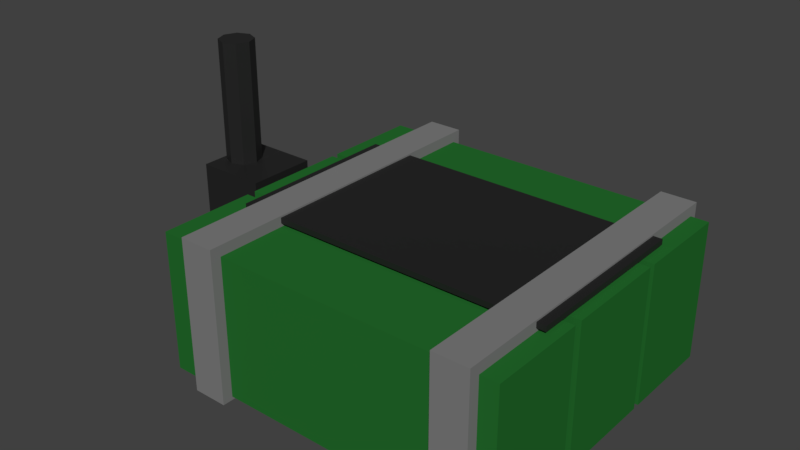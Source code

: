 # Source: C4_test.blend  (saved by Blender 2.82.7; exported with 4.5.12 LTS)
import bpy
from mathutils import Matrix  # noqa: F401  (used for matrix-valued properties, if any)

bpy.ops.wm.read_factory_settings(use_empty=True)
scene = bpy.context.scene
scene.name = 'Scene'

# ---- materials (node trees are filled in below, after node groups)
mat_black_metal_001 = bpy.data.materials.new('Black Metal.001')
mat_black_metal_001.diffuse_color = (0.0352, 0.02929, 0.02929, 1.0)
mat_green_plastic = bpy.data.materials.new('Green Plastic')
mat_green_plastic.alpha_threshold = 0.0
mat_green_plastic.roughness = 0.5
mat_tape = bpy.data.materials.new('Tape')
mat_tape.alpha_threshold = 0.0
mat_tape.diffuse_color = (0.2079, 0.2079, 0.2079, 1.0)
mat_tape.roughness = 0.5
mat_black_metal = bpy.data.materials.new('Black Metal')
mat_black_metal.diffuse_color = (0.0352, 0.02929, 0.02929, 1.0)

# ---- material node trees
mat_black_metal_001.use_nodes = True; mat_black_metal_001.node_tree.nodes.clear()
_N = mat_black_metal_001.node_tree.nodes; _L = mat_black_metal_001.node_tree.links
n0 = _N.new('ShaderNodeOutputMaterial'); n0.name = 'Material Output'; n0.location = (300, 300)
n1 = _N.new('ShaderNodeBsdfPrincipled'); n1.name = 'Principled BSDF'; n1.location = (10, 300)
n1.distribution = 'GGX'
n1.subsurface_method = 'BURLEY'
n1.inputs[0].default_value = (0.01341, 0.01341, 0.01341, 1.0)
n1.inputs[3].default_value = 1.45
n1.inputs[27].default_value = (0.0, 0.0, 0.0, 1.0)
n1.inputs[28].default_value = 1.0
_L.new(n1.outputs[0], n0.inputs[0])
n0.is_active_output = True
mat_green_plastic.use_nodes = True; mat_green_plastic.node_tree.nodes.clear()
_N = mat_green_plastic.node_tree.nodes; _L = mat_green_plastic.node_tree.links
n0 = _N.new('ShaderNodeOutputMaterial'); n0.name = 'Material Output'; n0.location = (300, 300)
n1 = _N.new('ShaderNodeBsdfDiffuse'); n1.name = 'Diffuse BSDF'; n1.location = (10, 300)
n1.inputs[0].default_value = (0.01787, 0.1523, 0.02579, 1.0)
_L.new(n1.outputs[0], n0.inputs[0])
n0.is_active_output = True
mat_black_metal.use_nodes = True; mat_black_metal.node_tree.nodes.clear()
_N = mat_black_metal.node_tree.nodes; _L = mat_black_metal.node_tree.links
n0 = _N.new('ShaderNodeOutputMaterial'); n0.name = 'Material Output'; n0.location = (300, 300)
n1 = _N.new('ShaderNodeBsdfPrincipled'); n1.name = 'Principled BSDF'; n1.location = (10, 300)
n1.distribution = 'GGX'
n1.subsurface_method = 'BURLEY'
n1.inputs[0].default_value = (0.01341, 0.01341, 0.01341, 1.0)
n1.inputs[3].default_value = 1.45
n1.inputs[27].default_value = (0.0, 0.0, 0.0, 1.0)
n1.inputs[28].default_value = 1.0
_L.new(n1.outputs[0], n0.inputs[0])
n0.is_active_output = True

# ---- world
world_world = bpy.data.worlds.new('World'); scene.world = world_world
world_world.color = (0.05088, 0.05088, 0.05088)
world_world.use_sun_shadow = False
world_world.sun_shadow_jitter_overblur = 0.0
world_world.cycles.sampling_method = 'MANUAL'

# ---- meshes
me_radio = bpy.data.meshes.new('Radio')
me_radio.from_pydata([(-0.1875, 1.093e-09, 0.025), (-0.1875, 0.1, 0.025), (-0.1875, -1.093e-09, -0.025), (-0.1875, 0.1, -0.025), (-0.1375, 1.093e-09, 0.025), (-0.1375, 0.1, 0.025), (-0.1375, -1.093e-09, -0.025), (-0.1375, 0.1, -0.025), (-0.175, 0.1, -0.0125), (-0.175, 0.1875, -0.0125), (-0.1662, 0.1, -0.008839), (-0.1662, 0.1875, -0.008839), (-0.1625, 0.1, -3.15e-09), (-0.1625, 0.1875, -6.974e-09), (-0.1662, 0.1, 0.008839), (-0.1662, 0.1875, 0.008839), (-0.175, 0.1, 0.0125), (-0.175, 0.1875, 0.0125), (-0.1838, 0.1, 0.008839), (-0.1838, 0.1875, 0.008839), (-0.1875, 0.1, -3.845e-09), (-0.1875, 0.1875, -7.67e-09), (-0.1838, 0.1, -0.008839), (-0.1838, 0.1875, -0.008839)], [], [(0, 1, 3, 2), (2, 3, 7, 6), (6, 7, 5, 4), (4, 5, 1, 0), (2, 6, 4, 0), (7, 3, 1, 5), (8, 9, 11, 10), (10, 11, 13, 12), (12, 13, 15, 14), (14, 15, 17, 16), (16, 17, 19, 18), (18, 19, 21, 20), (11, 9, 23, 21, 19, 17, 15, 13), (20, 21, 23, 22), (22, 23, 9, 8), (8, 10, 12, 14, 16, 18, 20, 22)])
_uv = me_radio.uv_layers.new(name='UVMap')
_uv.uv.foreach_set('vector', [0.375, 0.0, 0.625, 0.0, 0.625, 0.25, 0.375, 0.25, 0.375, 0.25, 0.625, 0.25, 0.625, 0.5, 0.375, 0.5, 0.375, 0.5, 0.625, 0.5, 0.625, 0.75, 0.375, 0.75, 0.375, 0.75, 0.625, 0.75, 0.625, 1.0, 0.375, 1.0, 0.125, 0.5, 0.375, 0.5, 0.375, 0.75, 0.125, 0.75, 0.625, 0.5, 0.875, 0.5, 0.875, 0.75, 0.625, 0.75, 1.0, 0.5, 1.0, 1.0, 0.875, 1.0, 0.875, 0.5, 0.875, 0.5, 0.875, 1.0, 0.75, 1.0, 0.75, 0.5, 0.75, 0.5, 0.75, 1.0, 0.625, 1.0, 0.625, 0.5, 0.625, 0.5, 0.625, 1.0, 0.5, 1.0, 0.5, 0.5, 0.5, 0.5, 0.5, 1.0, 0.375, 1.0, 0.375, 0.5, 0.375, 0.5, 0.375, 1.0, 0.25, 1.0, 0.25, 0.5, 0.4197, 0.4197, 0.25, 0.49, 0.08029, 0.4197, 0.01, 0.25, 0.08029, 0.08029, 0.25, 0.01, 0.4197, 0.08029, 0.49, 0.25, 0.25, 0.5, 0.25, 1.0, 0.125, 1.0, 0.125, 0.5, 0.125, 0.5, 0.125, 1.0, 0.0, 1.0, 0.0, 0.5, 0.75, 0.49, 0.9197, 0.4197, 0.99, 0.25, 0.9197, 0.08029, 0.75, 0.01, 0.5803, 0.08029, 0.51, 0.25, 0.5803, 0.4197])
me_radio.materials.append(mat_black_metal_001)
me_radio.use_remesh_fix_poles = True
me_radio.use_remesh_preserve_attributes = False
me_radio.use_mirror_vertex_groups = False
me_radio.update()
me_c4 = bpy.data.meshes.new('C4')
me_c4.from_pydata([(-0.125, 0.0025, 0.0375), (-0.125, 0.1025, 0.0375), (-0.125, 0.0025, -0.0375), (-0.125, 0.1025, -0.0375), (0.125, 0.0025, 0.0375), (0.125, 0.1025, 0.0375), (0.125, 0.0025, -0.0375), (0.125, 0.1025, -0.0375), (-0.125, 0.0025, -0.0425), (-0.125, 0.1025, -0.0425), (-0.125, 0.0025, -0.1125), (-0.125, 0.1025, -0.1125), (0.125, 0.0025, -0.0425), (0.125, 0.1025, -0.0425), (0.125, 0.0025, -0.1125), (0.125, 0.1025, -0.1125), (-0.125, 0.0025, 0.1125), (-0.125, 0.1025, 0.1125), (-0.125, 0.0025, 0.04375), (-0.125, 0.1025, 0.04375), (0.125, 0.0025, 0.1125), (0.125, 0.1025, 0.1125), (0.125, 0.0025, 0.04375), (0.125, 0.1025, 0.04375), (-0.1, 5.245e-09, 0.12), (-0.1, 0.11, 0.12), (-0.1, -5.191e-09, -0.1188), (-0.1, 0.11, -0.1188), (-0.075, 5.245e-09, 0.12), (-0.075, 0.11, 0.12), (-0.075, -5.191e-09, -0.1188), (-0.075, 0.11, -0.1188), (0.0875, 5.275e-09, 0.12), (0.0875, 0.11, 0.12), (0.0875, -5.191e-09, -0.1188), (0.0875, 0.11, -0.1188), (0.1125, 5.275e-09, 0.12), (0.1125, 0.11, 0.12), (0.1125, -5.191e-09, -0.1188), (0.1125, 0.11, -0.1188), (-0.1063, 0.105, 0.0625), (-0.1063, 0.1088, 0.0625), (-0.1063, 0.105, -0.0625), (-0.1063, 0.1088, -0.0625), (0.1188, 0.105, 0.0625), (0.1188, 0.1088, 0.0625), (0.1188, 0.105, -0.0625), (0.1188, 0.1088, -0.0625)], [], [(0, 1, 3, 2), (2, 3, 7, 6), (6, 7, 5, 4), (4, 5, 1, 0), (2, 6, 4, 0), (7, 3, 1, 5), (8, 9, 11, 10), (10, 11, 15, 14), (14, 15, 13, 12), (12, 13, 9, 8), (10, 14, 12, 8), (15, 11, 9, 13), (16, 17, 19, 18), (18, 19, 23, 22), (22, 23, 21, 20), (20, 21, 17, 16), (18, 22, 20, 16), (23, 19, 17, 21), (24, 25, 27, 26), (26, 27, 31, 30), (30, 31, 29, 28), (28, 29, 25, 24), (26, 30, 28, 24), (31, 27, 25, 29), (32, 33, 35, 34), (34, 35, 39, 38), (38, 39, 37, 36), (36, 37, 33, 32), (34, 38, 36, 32), (39, 35, 33, 37), (40, 41, 43, 42), (42, 43, 47, 46), (46, 47, 45, 44), (44, 45, 41, 40), (42, 46, 44, 40), (47, 43, 41, 45)])
me_c4.polygons.foreach_set('material_index', [0, 0, 0, 0, 0, 0, 0, 0, 0, 0, 0, 0, 0, 0, 0, 0, 0, 0, 1, 1, 1, 1, 1, 1, 1, 1, 1, 1, 1, 1, 2, 2, 2, 2, 2, 2])
_uv = me_c4.uv_layers.new(name='UVMap')
_uv.uv.foreach_set('vector', [0.375, 0.0, 0.625, 0.0, 0.625, 0.25, 0.375, 0.25, 0.375, 0.25, 0.625, 0.25, 0.625, 0.5, 0.375, 0.5, 0.375, 0.5, 0.625, 0.5, 0.625, 0.75, 0.375, 0.75, 0.375, 0.75, 0.625, 0.75, 0.625, 1.0, 0.375, 1.0, 0.125, 0.5, 0.375, 0.5, 0.375, 0.75, 0.125, 0.75, 0.625, 0.5, 0.875, 0.5, 0.875, 0.75, 0.625, 0.75, 0.375, 0.0, 0.625, 0.0, 0.625, 0.25, 0.375, 0.25, 0.375, 0.25, 0.625, 0.25, 0.625, 0.5, 0.375, 0.5, 0.375, 0.5, 0.625, 0.5, 0.625, 0.75, 0.375, 0.75, 0.375, 0.75, 0.625, 0.75, 0.625, 1.0, 0.375, 1.0, 0.125, 0.5, 0.375, 0.5, 0.375, 0.75, 0.125, 0.75, 0.625, 0.5, 0.875, 0.5, 0.875, 0.75, 0.625, 0.75, 0.375, 0.0, 0.625, 0.0, 0.625, 0.25, 0.375, 0.25, 0.375, 0.25, 0.625, 0.25, 0.625, 0.5, 0.375, 0.5, 0.375, 0.5, 0.625, 0.5, 0.625, 0.75, 0.375, 0.75, 0.375, 0.75, 0.625, 0.75, 0.625, 1.0, 0.375, 1.0, 0.125, 0.5, 0.375, 0.5, 0.375, 0.75, 0.125, 0.75, 0.625, 0.5, 0.875, 0.5, 0.875, 0.75, 0.625, 0.75, 0.375, 0.0, 0.625, 0.0, 0.625, 0.25, 0.375, 0.25, 0.375, 0.25, 0.625, 0.25, 0.625, 0.5, 0.375, 0.5, 0.375, 0.5, 0.625, 0.5, 0.625, 0.75, 0.375, 0.75, 0.375, 0.75, 0.625, 0.75, 0.625, 1.0, 0.375, 1.0, 0.125, 0.5, 0.375, 0.5, 0.375, 0.75, 0.125, 0.75, 0.625, 0.5, 0.875, 0.5, 0.875, 0.75, 0.625, 0.75, 0.375, 0.0, 0.625, 0.0, 0.625, 0.25, 0.375, 0.25, 0.375, 0.25, 0.625, 0.25, 0.625, 0.5, 0.375, 0.5, 0.375, 0.5, 0.625, 0.5, 0.625, 0.75, 0.375, 0.75, 0.375, 0.75, 0.625, 0.75, 0.625, 1.0, 0.375, 1.0, 0.125, 0.5, 0.375, 0.5, 0.375, 0.75, 0.125, 0.75, 0.625, 0.5, 0.875, 0.5, 0.875, 0.75, 0.625, 0.75, 0.375, 0.0, 0.625, 0.0, 0.625, 0.25, 0.375, 0.25, 0.375, 0.25, 0.625, 0.25, 0.625, 0.5, 0.375, 0.5, 0.375, 0.5, 0.625, 0.5, 0.625, 0.75, 0.375, 0.75, 0.375, 0.75, 0.625, 0.75, 0.625, 1.0, 0.375, 1.0, 0.125, 0.5, 0.375, 0.5, 0.375, 0.75, 0.125, 0.75, 0.625, 0.5, 0.875, 0.5, 0.875, 0.75, 0.625, 0.75])
me_c4.materials.append(mat_green_plastic)
me_c4.materials.append(mat_tape)
me_c4.materials.append(mat_black_metal)
me_c4.use_remesh_preserve_volume = False
me_c4.use_remesh_preserve_attributes = False
me_c4.use_mirror_vertex_groups = False
me_c4.update()
arm_armature = bpy.data.armatures.new('Armature')  # bones are not reproduced

# ---- objects
ob_armature = bpy.data.objects.new('Armature', arm_armature)
ob_radio = bpy.data.objects.new('Radio', me_radio)
ob_c4 = bpy.data.objects.new('C4', me_c4)

# ---- transforms, parenting, visibility, modifiers, constraints
ob_armature.location = (0.0, 0.0, 0.0)
ob_armature.rotation_euler = (1.571, -0.0, 0.0)
ob_armature.show_in_front = True
ob_armature.lineart.crease_threshold = 0.0
ob_radio.location = (0.0, 0.0, 0.0)
ob_radio.rotation_euler = (1.571, -0.0, 0.0)
ob_radio.lineart.crease_threshold = 0.0
_vg = ob_radio.vertex_groups.new(name='Base')
_vg.add([0, 1, 2, 3, 4, 5, 6, 7, 8, 9, 10, 11, 12, 13, 14, 15, 16, 17, 18, 19, 20, 21, 22, 23], 1.0, 'REPLACE')
_m = ob_radio.modifiers.new('Armature', 'ARMATURE')
_m.object = ob_armature
ob_c4.location = (0.0, 0.0, 0.0)
ob_c4.rotation_euler = (1.571, -0.0, 0.0)
ob_c4.lineart.crease_threshold = 0.0
_vg = ob_c4.vertex_groups.new(name='Base')
_vg.add([0, 1, 2, 3, 4, 5, 6, 7, 8, 9, 10, 11, 12, 13, 14, 15, 16, 17, 18, 19, 20, 21, 22, 23, 24, 25, 26, 27, 28, 29, 30, 31, 32, 33, 34, 35, 36, 37, 38, 39, 40, 41, 42, 43, 44, 45, 46, 47], 1.0, 'REPLACE')
_m = ob_c4.modifiers.new('Armature', 'ARMATURE')
_m.object = ob_armature

# ---- collection membership
scene.collection.objects.link(ob_armature)
scene.collection.objects.link(ob_radio)
scene.collection.objects.link(ob_c4)

# ---- scene / render settings (as saved in the file)
scene.frame_start = 1; scene.frame_end = 250; scene.frame_set(0)
scene.render.engine = 'CYCLES'
scene.render.resolution_percentage = 50
scene.render.dither_intensity = 0.0
scene.cycles.use_denoising = False
scene.cycles.samples = 128
scene.cycles.sampling_pattern = 'TABULATED_SOBOL'
scene.cycles.light_sampling_threshold = 0.0
scene.cycles.use_adaptive_sampling = False
scene.cycles.use_light_tree = False
scene.cycles.blur_glossy = 0.0
scene.cycles.sample_clamp_indirect = 0.0
scene.view_settings.view_transform = 'Standard'
bpy.context.view_layer.update()

# ---- added for rendering (the .blend has no active camera and no usable light): camera, sun
cam_auto = bpy.data.cameras.new('AutoCamera')
cam_auto.lens = 50.0
cam_auto.sensor_width = 36.0
cam_auto.clip_end = 1000.0
ob_auto_camera = bpy.data.objects.new('AutoCamera', cam_auto)
scene.collection.objects.link(ob_auto_camera)
ob_auto_camera.location = (0.371849, -0.484343, 0.416229)
ob_auto_camera.rotation_euler = (1.09748, -7.21219e-08, 0.694738)
scene.camera = ob_auto_camera
light_auto_sun = bpy.data.lights.new('AutoSun', 'SUN')
light_auto_sun.energy = 3.0
light_auto_sun.angle = 0.0523599
ob_auto_sun = bpy.data.objects.new('AutoSun', light_auto_sun)
scene.collection.objects.link(ob_auto_sun)
ob_auto_sun.rotation_euler = (0.872665, 0.174533, 0.523599)
bpy.context.view_layer.update()
